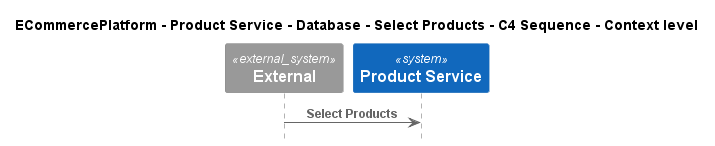

The diagram above was rendered by PlantUML. Its source (embedded in the PNG):
@startuml
!pragma layout smetana
!include ..\..\..\..\..\..\..\.c4s\C4_Sequence.puml

title ECommercePlatform - Product Service - Database - Select Products - C4 Sequence - Context level

System_Ext(C4InterFlow.SoftwareSystems.ExternalSystem, "External", "")
System(ECommercePlatform.SoftwareSystems.ProductService, "Product Service", "")

Rel(C4InterFlow.SoftwareSystems.ExternalSystem, ECommercePlatform.SoftwareSystems.ProductService, "Select Products")


@enduml